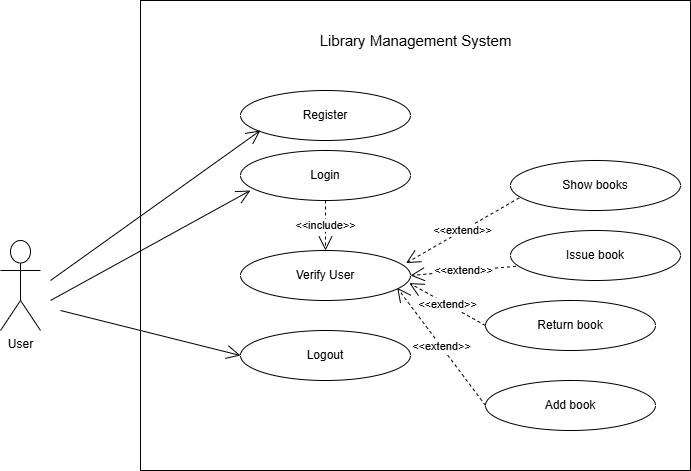

The diagram above was exported from draw.io. Its source (the exported page's mxGraphModel, read from the mxfile embedded in the PNG):
<mxGraphModel dx="1030" dy="1662" grid="1" gridSize="10" guides="1" tooltips="1" connect="1" arrows="1" fold="1" page="1" pageScale="1" pageWidth="850" pageHeight="1100" math="0" shadow="0">
  <root>
    <mxCell id="0" />
    <mxCell id="1" parent="0" />
    <mxCell id="aIdRQXBfB1_nFoS4Zq-n-1" parent="1" style="rounded=0;whiteSpace=wrap;html=1;" value="" vertex="1">
      <mxGeometry height="470" width="550" x="230" y="-20" as="geometry" />
    </mxCell>
    <mxCell id="aIdRQXBfB1_nFoS4Zq-n-2" parent="1" style="text;html=1;whiteSpace=wrap;strokeColor=none;fillColor=none;align=center;verticalAlign=middle;rounded=0;" value="&lt;font style=&quot;font-size: 15px;&quot;&gt;Library Management System&lt;/font&gt;" vertex="1">
      <mxGeometry height="40" width="195" x="407.5" as="geometry" />
    </mxCell>
    <mxCell id="aIdRQXBfB1_nFoS4Zq-n-3" parent="1" style="ellipse;whiteSpace=wrap;html=1;" value="Register" vertex="1">
      <mxGeometry height="50" width="170" x="330" y="70" as="geometry" />
    </mxCell>
    <mxCell id="aIdRQXBfB1_nFoS4Zq-n-4" parent="1" style="ellipse;whiteSpace=wrap;html=1;" value="Login" vertex="1">
      <mxGeometry height="50" width="170" x="330" y="130" as="geometry" />
    </mxCell>
    <mxCell id="aIdRQXBfB1_nFoS4Zq-n-5" parent="1" style="ellipse;whiteSpace=wrap;html=1;" value="Add book" vertex="1">
      <mxGeometry height="50" width="170" x="575" y="360" as="geometry" />
    </mxCell>
    <mxCell id="aIdRQXBfB1_nFoS4Zq-n-6" parent="1" style="ellipse;whiteSpace=wrap;html=1;" value="Show books" vertex="1">
      <mxGeometry height="50" width="170" x="600" y="140" as="geometry" />
    </mxCell>
    <mxCell id="aIdRQXBfB1_nFoS4Zq-n-7" parent="1" style="ellipse;whiteSpace=wrap;html=1;" value="Return book" vertex="1">
      <mxGeometry height="50" width="170" x="575" y="280" as="geometry" />
    </mxCell>
    <mxCell id="aIdRQXBfB1_nFoS4Zq-n-8" parent="1" style="ellipse;whiteSpace=wrap;html=1;" value="Issue book" vertex="1">
      <mxGeometry height="50" width="170" x="600" y="210" as="geometry" />
    </mxCell>
    <mxCell id="aIdRQXBfB1_nFoS4Zq-n-9" parent="1" style="ellipse;whiteSpace=wrap;html=1;" value="Logout" vertex="1">
      <mxGeometry height="50" width="170" x="330" y="310" as="geometry" />
    </mxCell>
    <mxCell id="aIdRQXBfB1_nFoS4Zq-n-10" parent="1" style="shape=umlActor;verticalLabelPosition=bottom;verticalAlign=top;html=1;" value="User" vertex="1">
      <mxGeometry height="90" width="40" x="90" y="220" as="geometry" />
    </mxCell>
    <mxCell id="aIdRQXBfB1_nFoS4Zq-n-12" edge="1" parent="1" style="endArrow=open;endFill=1;endSize=12;html=1;rounded=0;entryX=0.268;entryY=0.189;entryDx=0;entryDy=0;entryPerimeter=0;" value="">
      <mxGeometry relative="1" width="160" as="geometry">
        <mxPoint x="140" y="260" as="sourcePoint" />
        <mxPoint x="349.8800000000001" y="109.99999999999996" as="targetPoint" />
      </mxGeometry>
    </mxCell>
    <mxCell id="aIdRQXBfB1_nFoS4Zq-n-13" edge="1" parent="1" style="endArrow=open;endFill=1;endSize=12;html=1;rounded=0;entryX=0.268;entryY=0.189;entryDx=0;entryDy=0;entryPerimeter=0;" value="">
      <mxGeometry relative="1" width="160" as="geometry">
        <Array as="points">
          <mxPoint x="140" y="280" />
        </Array>
        <mxPoint x="140" y="280" as="sourcePoint" />
        <mxPoint x="339.8800000000001" y="169.99999999999994" as="targetPoint" />
      </mxGeometry>
    </mxCell>
    <mxCell id="aIdRQXBfB1_nFoS4Zq-n-20" parent="1" style="ellipse;whiteSpace=wrap;html=1;" value="Verify User" vertex="1">
      <mxGeometry height="50" width="170" x="330" y="230" as="geometry" />
    </mxCell>
    <mxCell id="aIdRQXBfB1_nFoS4Zq-n-21" edge="1" parent="1" source="aIdRQXBfB1_nFoS4Zq-n-4" style="endArrow=open;endSize=12;dashed=1;html=1;rounded=0;entryX=0.5;entryY=0;entryDx=0;entryDy=0;exitX=0.5;exitY=1;exitDx=0;exitDy=0;" target="aIdRQXBfB1_nFoS4Zq-n-20" value="&amp;lt;&amp;lt;include&amp;gt;&amp;gt;">
      <mxGeometry relative="1" width="160" as="geometry">
        <Array as="points" />
        <mxPoint x="500" y="155" as="sourcePoint" />
        <mxPoint x="640" y="154.5" as="targetPoint" />
      </mxGeometry>
    </mxCell>
    <mxCell id="aIdRQXBfB1_nFoS4Zq-n-26" edge="1" parent="1" source="aIdRQXBfB1_nFoS4Zq-n-6" style="endArrow=open;endSize=12;dashed=1;html=1;rounded=0;exitX=0.051;exitY=0.748;exitDx=0;exitDy=0;exitPerimeter=0;entryX=0.974;entryY=0.252;entryDx=0;entryDy=0;entryPerimeter=0;" target="aIdRQXBfB1_nFoS4Zq-n-20" value="&amp;lt;&amp;lt;extend&amp;gt;&amp;gt;">
      <mxGeometry relative="1" width="160" as="geometry">
        <mxPoint x="330" y="260" as="sourcePoint" />
        <mxPoint x="490" y="260" as="targetPoint" />
      </mxGeometry>
    </mxCell>
    <mxCell id="aIdRQXBfB1_nFoS4Zq-n-27" edge="1" parent="1" source="aIdRQXBfB1_nFoS4Zq-n-8" style="endArrow=open;endSize=12;dashed=1;html=1;rounded=0;exitX=0.032;exitY=0.716;exitDx=0;exitDy=0;exitPerimeter=0;entryX=1;entryY=0.5;entryDx=0;entryDy=0;" target="aIdRQXBfB1_nFoS4Zq-n-20" value="&amp;lt;&amp;lt;extend&amp;gt;&amp;gt;">
      <mxGeometry relative="1" width="160" as="geometry">
        <mxPoint x="594" y="177" as="sourcePoint" />
        <mxPoint x="506" y="253" as="targetPoint" />
      </mxGeometry>
    </mxCell>
    <mxCell id="aIdRQXBfB1_nFoS4Zq-n-28" edge="1" parent="1" source="aIdRQXBfB1_nFoS4Zq-n-7" style="endArrow=open;endSize=12;dashed=1;html=1;rounded=0;exitX=0;exitY=0.5;exitDx=0;exitDy=0;entryX=0.993;entryY=0.652;entryDx=0;entryDy=0;entryPerimeter=0;" target="aIdRQXBfB1_nFoS4Zq-n-20" value="&amp;lt;&amp;lt;extend&amp;gt;&amp;gt;">
      <mxGeometry relative="1" width="160" as="geometry">
        <mxPoint x="615" y="256" as="sourcePoint" />
        <mxPoint x="510" y="265" as="targetPoint" />
      </mxGeometry>
    </mxCell>
    <mxCell id="aIdRQXBfB1_nFoS4Zq-n-29" edge="1" parent="1" source="aIdRQXBfB1_nFoS4Zq-n-5" style="endArrow=open;endSize=12;dashed=1;html=1;rounded=0;exitX=0;exitY=0.5;exitDx=0;exitDy=0;entryX=0.922;entryY=0.748;entryDx=0;entryDy=0;entryPerimeter=0;" target="aIdRQXBfB1_nFoS4Zq-n-20" value="&amp;lt;&amp;lt;extend&amp;gt;&amp;gt;">
      <mxGeometry relative="1" width="160" as="geometry">
        <mxPoint x="585" y="315" as="sourcePoint" />
        <mxPoint x="509" y="273" as="targetPoint" />
      </mxGeometry>
    </mxCell>
    <mxCell id="aIdRQXBfB1_nFoS4Zq-n-30" edge="1" parent="1" style="endArrow=open;endFill=1;endSize=12;html=1;rounded=0;entryX=0;entryY=0.5;entryDx=0;entryDy=0;" target="aIdRQXBfB1_nFoS4Zq-n-9" value="">
      <mxGeometry relative="1" width="160" as="geometry">
        <Array as="points">
          <mxPoint x="150" y="290" />
        </Array>
        <mxPoint x="150" y="290" as="sourcePoint" />
        <mxPoint x="349.8800000000001" y="179.99999999999994" as="targetPoint" />
      </mxGeometry>
    </mxCell>
  </root>
</mxGraphModel>